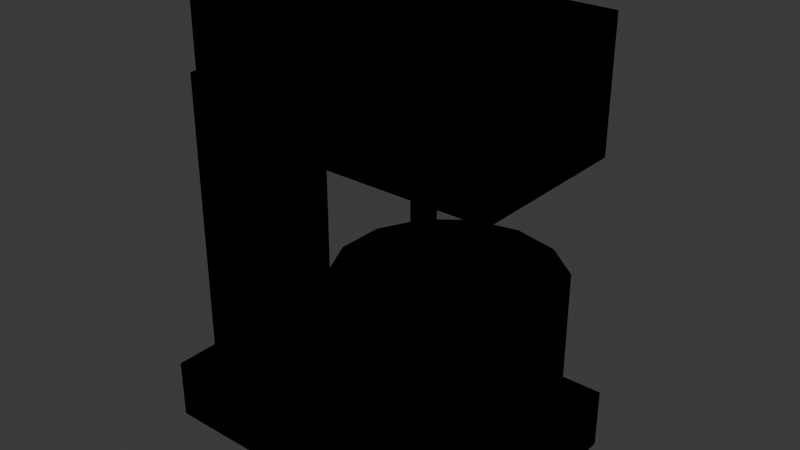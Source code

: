 # Source: ELETRO_BATEDEIRA_v01.blend  (saved by Blender 4.2.66; exported with 4.5.12 LTS)
import bpy
from mathutils import Matrix  # noqa: F401  (used for matrix-valued properties, if any)

bpy.ops.wm.read_factory_settings(use_empty=True)
scene = bpy.context.scene
scene.name = 'Scene'

# ---- collections
col_collection = bpy.data.collections.new('Collection'); scene.collection.children.link(col_collection)
col_office_mousepad_v01 = bpy.data.collections.new('OFFICE_MOUSEPAD_v01'); scene.collection.children.link(col_office_mousepad_v01)
col_office_luminaria_v01 = bpy.data.collections.new('OFFICE_LUMINARIA_v01'); scene.collection.children.link(col_office_luminaria_v01)
col_office_prateleira_v01 = bpy.data.collections.new('OFFICE_PRATELEIRA_v01'); scene.collection.children.link(col_office_prateleira_v01)
col_office_gaveteiro_v01 = bpy.data.collections.new('OFFICE_GAVETEIRO_v01'); scene.collection.children.link(col_office_gaveteiro_v01)
col_office_quadro_v01 = bpy.data.collections.new('OFFICE_QUADRO_v01'); scene.collection.children.link(col_office_quadro_v01)
col_office_cadeira_gamer_v01 = bpy.data.collections.new('OFFICE_CADEIRA_GAMER_v01'); scene.collection.children.link(col_office_cadeira_gamer_v01)
col_eletro_microondas_v01 = bpy.data.collections.new('ELETRO_MICROONDAS_v01'); scene.collection.children.link(col_eletro_microondas_v01)
col_eletro_cafeteira_v01 = bpy.data.collections.new('ELETRO_CAFETEIRA_v01'); scene.collection.children.link(col_eletro_cafeteira_v01)
col_eletro_liquidificador_v01 = bpy.data.collections.new('ELETRO_LIQUIDIFICADOR_v01'); scene.collection.children.link(col_eletro_liquidificador_v01)
col_eletro_torradeira_v01 = bpy.data.collections.new('ELETRO_TORRADEIRA_v01'); scene.collection.children.link(col_eletro_torradeira_v01)
col_eletro_airfryer_v01 = bpy.data.collections.new('ELETRO_AIRFRYER_v01'); scene.collection.children.link(col_eletro_airfryer_v01)
col_eletro_batedeira_v01 = bpy.data.collections.new('ELETRO_BATEDEIRA_v01'); scene.collection.children.link(col_eletro_batedeira_v01)

# ---- materials (node trees are filled in below, after node groups)
mat_polyroom_pbr = bpy.data.materials.new('Polyroom_PBR')

# ---- material node trees
mat_polyroom_pbr.use_nodes = True; mat_polyroom_pbr.node_tree.nodes.clear()
_N = mat_polyroom_pbr.node_tree.nodes; _L = mat_polyroom_pbr.node_tree.links
n0 = _N.new('ShaderNodeOutputMaterial'); n0.name = 'Material Output'; n0.location = (0, 0)
n1 = _N.new('ShaderNodeBsdfPrincipled'); n1.name = 'Principled BSDF'; n1.location = (0, 0)
n1.inputs[2].default_value = 0.8
n2 = _N.new('ShaderNodeVertexColor'); n2.name = 'Color Attribute'; n2.location = (0, 0)
n2.layer_name = 'Color'
_L.new(n2.outputs[0], n1.inputs[0])
n0.is_active_output = True

# ---- world
world_world = bpy.data.worlds.new('World'); scene.world = world_world
world_world.use_nodes = True; world_world.node_tree.nodes.clear()
_N = world_world.node_tree.nodes; _L = world_world.node_tree.links
n0 = _N.new('ShaderNodeOutputWorld'); n0.name = 'World Output'; n0.location = (300, 300)
n1 = _N.new('ShaderNodeBackground'); n1.name = 'Background'; n1.location = (10, 300)
n1.inputs[0].default_value = (0.05088, 0.05088, 0.05088, 1.0)
_L.new(n1.outputs[0], n0.inputs[0])
n0.is_active_output = True
world_world.color = (0.05088, 0.05088, 0.05088)
world_world.sun_shadow_jitter_overblur = 0.0

# ---- meshes
me_eletro_batedeira_v01 = bpy.data.meshes.new('ELETRO_BATEDEIRA_v01')
me_eletro_batedeira_v01.from_pydata([(-0.17, -0.11, 0.0), (-0.17, -0.11, 0.06), (-0.17, 0.11, 0.0), (-0.17, 0.11, 0.06), (0.17, -0.11, 0.0), (0.17, -0.11, 0.06), (0.17, 0.11, 0.0), (0.17, 0.11, 0.06), (-0.14, -0.09, 0.06), (-0.14, -0.09, 0.36), (-0.14, -0.01, 0.06), (-0.14, -0.01, 0.36), (-0.06, -0.09, 0.06), (-0.06, -0.09, 0.36), (-0.06, -0.01, 0.06), (-0.06, -0.01, 0.36), (-0.12, -0.1, 0.32), (-0.12, -0.1, 0.44), (-0.12, 0.06, 0.32), (-0.12, 0.06, 0.44), (0.18, -0.1, 0.32), (0.18, -0.1, 0.44), (0.18, 0.06, 0.32), (0.18, 0.06, 0.44), (0.05, 0.14, 0.06), (0.05, 0.14, 0.18), (0.09773, 0.1291, 0.06), (0.09773, 0.1291, 0.18), (0.136, 0.09858, 0.06), (0.136, 0.09858, 0.18), (0.1572, 0.05448, 0.06), (0.1572, 0.05448, 0.18), (0.1572, 0.005523, 0.06), (0.1572, 0.005523, 0.18), (0.136, -0.03858, 0.06), (0.136, -0.03858, 0.18), (0.09773, -0.06911, 0.06), (0.09773, -0.06911, 0.18), (0.05, -0.08, 0.06), (0.05, -0.08, 0.18), (0.002273, -0.06911, 0.06), (0.002273, -0.06911, 0.18), (-0.036, -0.03858, 0.06), (-0.036, -0.03858, 0.18), (-0.05724, 0.005523, 0.06), (-0.05724, 0.005523, 0.18), (-0.05724, 0.05448, 0.06), (-0.05724, 0.05448, 0.18), (-0.036, 0.09858, 0.06), (-0.036, 0.09858, 0.18), (0.002273, 0.1291, 0.06), (0.002273, 0.1291, 0.18), (0.02, 0.042, 0.16), (0.02, 0.042, 0.32), (0.03039, 0.036, 0.16), (0.03039, 0.036, 0.32), (0.03039, 0.024, 0.16), (0.03039, 0.024, 0.32), (0.02, 0.018, 0.16), (0.02, 0.018, 0.32), (0.009608, 0.024, 0.16), (0.009608, 0.024, 0.32), (0.009608, 0.036, 0.16), (0.009608, 0.036, 0.32), (0.08, 0.042, 0.16), (0.08, 0.042, 0.32), (0.09039, 0.036, 0.16), (0.09039, 0.036, 0.32), (0.09039, 0.024, 0.16), (0.09039, 0.024, 0.32), (0.08, 0.018, 0.16), (0.08, 0.018, 0.32), (0.06961, 0.024, 0.16), (0.06961, 0.024, 0.32), (0.06961, 0.036, 0.16), (0.06961, 0.036, 0.32)], [], [(0, 1, 3, 2), (2, 3, 7, 6), (6, 7, 5, 4), (4, 5, 1, 0), (2, 6, 4, 0), (7, 3, 1, 5), (8, 9, 11, 10), (10, 11, 15, 14), (14, 15, 13, 12), (12, 13, 9, 8), (10, 14, 12, 8), (15, 11, 9, 13), (16, 17, 19, 18), (18, 19, 23, 22), (22, 23, 21, 20), (20, 21, 17, 16), (18, 22, 20, 16), (23, 19, 17, 21), (24, 25, 27, 26), (26, 27, 29, 28), (28, 29, 31, 30), (30, 31, 33, 32), (32, 33, 35, 34), (34, 35, 37, 36), (36, 37, 39, 38), (38, 39, 41, 40), (40, 41, 43, 42), (42, 43, 45, 44), (44, 45, 47, 46), (46, 47, 49, 48), (27, 25, 51, 49, 47, 45, 43, 41, 39, 37, 35, 33, 31, 29), (48, 49, 51, 50), (50, 51, 25, 24), (24, 26, 28, 30, 32, 34, 36, 38, 40, 42, 44, 46, 48, 50), (52, 53, 55, 54), (54, 55, 57, 56), (56, 57, 59, 58), (58, 59, 61, 60), (55, 53, 63, 61, 59, 57), (60, 61, 63, 62), (62, 63, 53, 52), (52, 54, 56, 58, 60, 62), (64, 65, 67, 66), (66, 67, 69, 68), (68, 69, 71, 70), (70, 71, 73, 72), (67, 65, 75, 73, 71, 69), (72, 73, 75, 74), (74, 75, 65, 64), (64, 66, 68, 70, 72, 74)])
_uv = me_eletro_batedeira_v01.uv_layers.new(name='UVMap')
_uv.uv.foreach_set('vector', [0.4234, 0.832, 0.3628, 0.832, 0.3628, 0.6099, 0.4234, 0.6099, 0.2666, 0.9531, 0.206, 0.9531, 0.206, 0.6099, 0.2666, 0.6099, 0.9661, 0.231, 0.9056, 0.231, 0.9056, 0.008905, 0.9661, 0.008905, 0.345, 0.9531, 0.2844, 0.9531, 0.2844, 0.6099, 0.345, 0.6099, 0.231, 0.008905, 0.231, 0.3521, 0.008905, 0.3521, 0.008905, 0.008905, 0.4709, 0.008905, 0.4709, 0.3521, 0.2488, 0.3521, 0.2488, 0.008905, 0.008905, 0.9127, 0.008905, 0.6099, 0.08967, 0.6099, 0.08967, 0.9127, 0.807, 0.3118, 0.807, 0.008905, 0.8878, 0.008905, 0.8878, 0.3118, 0.1075, 0.9127, 0.1075, 0.6099, 0.1882, 0.6099, 0.1882, 0.9127, 0.807, 0.6324, 0.807, 0.3296, 0.8878, 0.3296, 0.8878, 0.6324, 0.9863, 0.2488, 0.9863, 0.3296, 0.9056, 0.3296, 0.9056, 0.2488, 0.4436, 0.8498, 0.4436, 0.9305, 0.3628, 0.9305, 0.3628, 0.8498, 0.8878, 0.8118, 0.7666, 0.8118, 0.7666, 0.6502, 0.8878, 0.6502, 0.7892, 0.3118, 0.668, 0.3118, 0.668, 0.008905, 0.7892, 0.008905, 0.8878, 0.9911, 0.7666, 0.9911, 0.7666, 0.8296, 0.8878, 0.8296, 0.7892, 0.6324, 0.668, 0.6324, 0.668, 0.3296, 0.7892, 0.3296, 0.6502, 0.3296, 0.6502, 0.6324, 0.4887, 0.6324, 0.4887, 0.3296, 0.6502, 0.008905, 0.6502, 0.3118, 0.4887, 0.3118, 0.4887, 0.008905, 0.6099, 0.7371, 0.4887, 0.7371, 0.4887, 0.6889, 0.6099, 0.6889, 0.6099, 0.6889, 0.4887, 0.6889, 0.4887, 0.6502, 0.6099, 0.6502, 0.7488, 0.9802, 0.6277, 0.9802, 0.6277, 0.9356, 0.7488, 0.9356, 0.7488, 0.9356, 0.6277, 0.9356, 0.6277, 0.8862, 0.7488, 0.8862, 0.7488, 0.8862, 0.6277, 0.8862, 0.6277, 0.8417, 0.7488, 0.8417, 0.7488, 0.8239, 0.6277, 0.8239, 0.6277, 0.7852, 0.7488, 0.7852, 0.7488, 0.7852, 0.6277, 0.7852, 0.6277, 0.7371, 0.7488, 0.7371, 0.7488, 0.7371, 0.6277, 0.7371, 0.6277, 0.6889, 0.7488, 0.6889, 0.7488, 0.6889, 0.6277, 0.6889, 0.6277, 0.6502, 0.7488, 0.6502, 0.6099, 0.9802, 0.4887, 0.9802, 0.4887, 0.9356, 0.6099, 0.9356, 0.6099, 0.9356, 0.4887, 0.9356, 0.4887, 0.8862, 0.6099, 0.8862, 0.6099, 0.8862, 0.4887, 0.8862, 0.4887, 0.8417, 0.6099, 0.8417, 0.06899, 0.581, 0.03035, 0.5502, 0.008905, 0.5057, 0.008905, 0.4563, 0.03035, 0.4118, 0.06899, 0.3809, 0.1172, 0.37, 0.1653, 0.3809, 0.204, 0.4118, 0.2254, 0.4563, 0.2254, 0.5057, 0.204, 0.5502, 0.1653, 0.581, 0.1172, 0.592, 0.6099, 0.8239, 0.4887, 0.8239, 0.4887, 0.7852, 0.6099, 0.7852, 0.6099, 0.7852, 0.4887, 0.7852, 0.4887, 0.7371, 0.6099, 0.7371, 0.3033, 0.581, 0.2647, 0.5502, 0.2432, 0.5057, 0.2432, 0.4563, 0.2647, 0.4118, 0.3033, 0.3809, 0.3515, 0.37, 0.3997, 0.3809, 0.4383, 0.4118, 0.4598, 0.4563, 0.4598, 0.5057, 0.4383, 0.5502, 0.3997, 0.581, 0.3515, 0.592, 0.4517, 0.7714, 0.4517, 0.6099, 0.4622, 0.6099, 0.4622, 0.7714, 0.9444, 0.5089, 0.9444, 0.3474, 0.9565, 0.3474, 0.9565, 0.5089, 0.9056, 0.5089, 0.9056, 0.3474, 0.9161, 0.3474, 0.9161, 0.5089, 0.9161, 0.5089, 0.9161, 0.3474, 0.9266, 0.3474, 0.9266, 0.5089, 0.9266, 0.9456, 0.9161, 0.9516, 0.9056, 0.9456, 0.9056, 0.9335, 0.9161, 0.9274, 0.9266, 0.9335, 0.9444, 0.6882, 0.9444, 0.5267, 0.9565, 0.5267, 0.9565, 0.6882, 0.4412, 0.7714, 0.4412, 0.6099, 0.4517, 0.6099, 0.4517, 0.7714, 0.0194, 0.9548, 0.008905, 0.9487, 0.008905, 0.9366, 0.0194, 0.9305, 0.02989, 0.9366, 0.02989, 0.9487, 0.9161, 0.6882, 0.9161, 0.5267, 0.9266, 0.5267, 0.9266, 0.6882, 0.9444, 0.8676, 0.9444, 0.706, 0.9565, 0.706, 0.9565, 0.8676, 0.9056, 0.8676, 0.9056, 0.706, 0.9161, 0.706, 0.9161, 0.8676, 0.9161, 0.8676, 0.9161, 0.706, 0.9266, 0.706, 0.9266, 0.8676, 0.4517, 0.8134, 0.4412, 0.8074, 0.4412, 0.7952, 0.4517, 0.7892, 0.4622, 0.7952, 0.4622, 0.8074, 0.9743, 0.5089, 0.9743, 0.3474, 0.9864, 0.3474, 0.9864, 0.5089, 0.9056, 0.6882, 0.9056, 0.5267, 0.9161, 0.5267, 0.9161, 0.6882, 0.9266, 0.9036, 0.9161, 0.9096, 0.9056, 0.9036, 0.9056, 0.8914, 0.9161, 0.8854, 0.9266, 0.8914])
_ca = me_eletro_batedeira_v01.color_attributes.new('Color', 'FLOAT_COLOR', 'POINT')
_ca.data.foreach_set('color', [0.93, 0.89, 0.8, 1.0, 0.93, 0.89, 0.8, 1.0, 0.93, 0.89, 0.8, 1.0, 0.93, 0.89, 0.8, 1.0, 0.93, 0.89, 0.8, 1.0, 0.93, 0.89, 0.8, 1.0, 0.93, 0.89, 0.8, 1.0, 0.93, 0.89, 0.8, 1.0, 0.93, 0.89, 0.8, 1.0, 0.93, 0.89, 0.8, 1.0, 0.93, 0.89, 0.8, 1.0, 0.93, 0.89, 0.8, 1.0, 0.93, 0.89, 0.8, 1.0, 0.93, 0.89, 0.8, 1.0, 0.93, 0.89, 0.8, 1.0, 0.93, 0.89, 0.8, 1.0, 0.8, 0.2, 0.18, 1.0, 0.8, 0.2, 0.18, 1.0, 0.8, 0.2, 0.18, 1.0, 0.8, 0.2, 0.18, 1.0, 0.8, 0.2, 0.18, 1.0, 0.8, 0.2, 0.18, 1.0, 0.8, 0.2, 0.18, 1.0, 0.8, 0.2, 0.18, 1.0, 0.62, 0.63, 0.65, 1.0, 0.62, 0.63, 0.65, 1.0, 0.62, 0.63, 0.65, 1.0, 0.62, 0.63, 0.65, 1.0, 0.62, 0.63, 0.65, 1.0, 0.62, 0.63, 0.65, 1.0, 0.62, 0.63, 0.65, 1.0, 0.62, 0.63, 0.65, 1.0, 0.62, 0.63, 0.65, 1.0, 0.62, 0.63, 0.65, 1.0, 0.62, 0.63, 0.65, 1.0, 0.62, 0.63, 0.65, 1.0, 0.62, 0.63, 0.65, 1.0, 0.62, 0.63, 0.65, 1.0, 0.62, 0.63, 0.65, 1.0, 0.62, 0.63, 0.65, 1.0, 0.62, 0.63, 0.65, 1.0, 0.62, 0.63, 0.65, 1.0, 0.62, 0.63, 0.65, 1.0, 0.62, 0.63, 0.65, 1.0, 0.62, 0.63, 0.65, 1.0, 0.62, 0.63, 0.65, 1.0, 0.62, 0.63, 0.65, 1.0, 0.62, 0.63, 0.65, 1.0, 0.62, 0.63, 0.65, 1.0, 0.62, 0.63, 0.65, 1.0, 0.62, 0.63, 0.65, 1.0, 0.62, 0.63, 0.65, 1.0, 0.32, 0.32, 0.34, 1.0, 0.32, 0.32, 0.34, 1.0, 0.32, 0.32, 0.34, 1.0, 0.32, 0.32, 0.34, 1.0, 0.32, 0.32, 0.34, 1.0, 0.32, 0.32, 0.34, 1.0, 0.32, 0.32, 0.34, 1.0, 0.32, 0.32, 0.34, 1.0, 0.32, 0.32, 0.34, 1.0, 0.32, 0.32, 0.34, 1.0, 0.32, 0.32, 0.34, 1.0, 0.32, 0.32, 0.34, 1.0, 0.32, 0.32, 0.34, 1.0, 0.32, 0.32, 0.34, 1.0, 0.32, 0.32, 0.34, 1.0, 0.32, 0.32, 0.34, 1.0, 0.32, 0.32, 0.34, 1.0, 0.32, 0.32, 0.34, 1.0, 0.32, 0.32, 0.34, 1.0, 0.32, 0.32, 0.34, 1.0, 0.32, 0.32, 0.34, 1.0, 0.32, 0.32, 0.34, 1.0, 0.32, 0.32, 0.34, 1.0, 0.32, 0.32, 0.34, 1.0])
me_eletro_batedeira_v01.materials.append(mat_polyroom_pbr)
me_eletro_batedeira_v01.update()

# ---- objects
ob_eletro_batedeira_v01 = bpy.data.objects.new('ELETRO_BATEDEIRA_v01', me_eletro_batedeira_v01)

# ---- transforms, parenting, visibility, modifiers, constraints
ob_eletro_batedeira_v01.location = (0.0, 0.0, 0.0)

# ---- collection membership
col_eletro_batedeira_v01.objects.link(ob_eletro_batedeira_v01)

# ---- scene / render settings (as saved in the file)
scene.frame_start = 1; scene.frame_end = 250; scene.frame_set(1)
scene.render.engine = 'BLENDER_EEVEE_NEXT'
bpy.context.view_layer.update()

# ---- added for rendering (the .blend has no active camera and no usable light): camera, sun
cam_auto = bpy.data.cameras.new('AutoCamera')
cam_auto.lens = 50.0
cam_auto.sensor_width = 36.0
cam_auto.clip_end = 1000.0
ob_auto_camera = bpy.data.objects.new('AutoCamera', cam_auto)
scene.collection.objects.link(ob_auto_camera)
ob_auto_camera.location = (0.574295, -0.668154, 0.675436)
ob_auto_camera.rotation_euler = (1.09748, -7.21219e-08, 0.694738)
scene.camera = ob_auto_camera
light_auto_sun = bpy.data.lights.new('AutoSun', 'SUN')
light_auto_sun.energy = 3.0
light_auto_sun.angle = 0.0523599
ob_auto_sun = bpy.data.objects.new('AutoSun', light_auto_sun)
scene.collection.objects.link(ob_auto_sun)
ob_auto_sun.rotation_euler = (0.872665, 0.174533, 0.523599)
bpy.context.view_layer.update()
